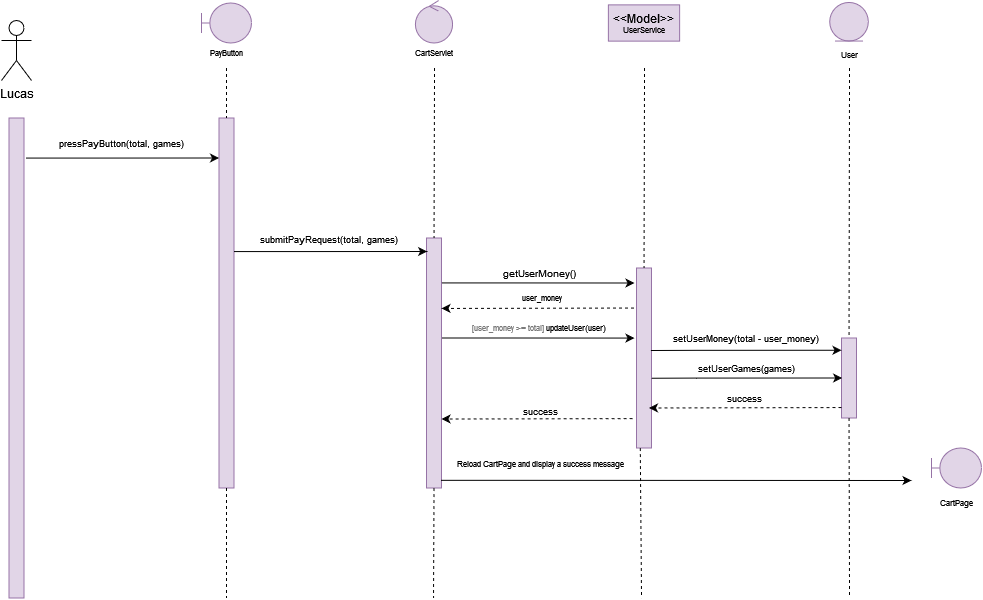

The diagram above was exported from draw.io. Its source (the exported page's mxGraphModel, read from the mxfile embedded in the PNG):
<mxGraphModel dx="1109" dy="-157" grid="1" gridSize="10" guides="1" tooltips="1" connect="1" arrows="1" fold="1" page="1" pageScale="1" pageWidth="827" pageHeight="1169" math="0" shadow="0">
  <root>
    <mxCell id="0" />
    <mxCell id="1" parent="0" />
    <mxCell id="WPhjHyZeCxfKg7nktDVD-724" value="Lucas" style="shape=umlActor;verticalLabelPosition=bottom;verticalAlign=top;html=1;outlineConnect=0;" vertex="1" parent="1">
      <mxGeometry x="1590" y="1270" width="30" height="60" as="geometry" />
    </mxCell>
    <mxCell id="WPhjHyZeCxfKg7nktDVD-725" value="" style="rounded=0;whiteSpace=wrap;html=1;fillColor=#e1d5e7;strokeColor=#9673a6;" vertex="1" parent="1">
      <mxGeometry x="1597.5" y="1367.5" width="15" height="480" as="geometry" />
    </mxCell>
    <mxCell id="WPhjHyZeCxfKg7nktDVD-726" value="" style="rounded=0;whiteSpace=wrap;html=1;fillColor=#e1d5e7;strokeColor=#9673a6;" vertex="1" parent="1">
      <mxGeometry x="1807.5" y="1367.5" width="15" height="370" as="geometry" />
    </mxCell>
    <mxCell id="WPhjHyZeCxfKg7nktDVD-727" value="" style="endArrow=none;dashed=1;html=1;rounded=0;fontSize=8;entryX=0.5;entryY=0;entryDx=0;entryDy=0;exitX=0.5;exitY=1;exitDx=0;exitDy=0;" edge="1" parent="1" target="WPhjHyZeCxfKg7nktDVD-726">
      <mxGeometry width="50" height="50" relative="1" as="geometry">
        <mxPoint x="1815" y="1317.5" as="sourcePoint" />
        <mxPoint x="1837.5" y="1377.5" as="targetPoint" />
      </mxGeometry>
    </mxCell>
    <mxCell id="WPhjHyZeCxfKg7nktDVD-728" value="&lt;div&gt;PayButton&lt;/div&gt;" style="text;html=1;strokeColor=none;fillColor=none;align=center;verticalAlign=middle;whiteSpace=wrap;rounded=0;fontSize=8;" vertex="1" parent="1">
      <mxGeometry x="1800" y="1295" width="30" height="15" as="geometry" />
    </mxCell>
    <mxCell id="WPhjHyZeCxfKg7nktDVD-729" value="pressPayButton(total, games)" style="text;html=1;strokeColor=none;fillColor=none;align=center;verticalAlign=middle;whiteSpace=wrap;rounded=0;fontSize=9;" vertex="1" parent="1">
      <mxGeometry x="1620" y="1377.5" width="180" height="30" as="geometry" />
    </mxCell>
    <mxCell id="WPhjHyZeCxfKg7nktDVD-730" value="CartServlet" style="text;html=1;strokeColor=none;fillColor=none;align=center;verticalAlign=middle;whiteSpace=wrap;rounded=0;fontSize=8;" vertex="1" parent="1">
      <mxGeometry x="1963.13" y="1295" width="118.75" height="15" as="geometry" />
    </mxCell>
    <mxCell id="WPhjHyZeCxfKg7nktDVD-731" value="" style="rounded=0;whiteSpace=wrap;html=1;fillColor=#e1d5e7;strokeColor=#9673a6;" vertex="1" parent="1">
      <mxGeometry x="2015" y="1487.5" width="15" height="250" as="geometry" />
    </mxCell>
    <mxCell id="WPhjHyZeCxfKg7nktDVD-732" value="" style="endArrow=none;dashed=1;html=1;rounded=0;fontSize=8;entryX=0.5;entryY=0;entryDx=0;entryDy=0;" edge="1" parent="1" target="WPhjHyZeCxfKg7nktDVD-731">
      <mxGeometry width="50" height="50" relative="1" as="geometry">
        <mxPoint x="2023" y="1317.5" as="sourcePoint" />
        <mxPoint x="2067.5" y="1391" as="targetPoint" />
      </mxGeometry>
    </mxCell>
    <mxCell id="WPhjHyZeCxfKg7nktDVD-733" value="" style="rounded=0;whiteSpace=wrap;html=1;fillColor=#e1d5e7;strokeColor=#9673a6;" vertex="1" parent="1">
      <mxGeometry x="2225" y="1517.5" width="15" height="180" as="geometry" />
    </mxCell>
    <mxCell id="WPhjHyZeCxfKg7nktDVD-734" value="" style="endArrow=none;dashed=1;html=1;rounded=0;fontSize=8;entryX=0.5;entryY=0;entryDx=0;entryDy=0;" edge="1" parent="1" target="WPhjHyZeCxfKg7nktDVD-733">
      <mxGeometry width="50" height="50" relative="1" as="geometry">
        <mxPoint x="2233" y="1317.5" as="sourcePoint" />
        <mxPoint x="2252.5" y="1416" as="targetPoint" />
      </mxGeometry>
    </mxCell>
    <mxCell id="WPhjHyZeCxfKg7nktDVD-735" value="setUserMoney(total - user_money)" style="text;html=1;strokeColor=none;fillColor=none;align=center;verticalAlign=middle;whiteSpace=wrap;rounded=0;fontSize=9;" vertex="1" parent="1">
      <mxGeometry x="2240" y="1577.5" width="190" height="20" as="geometry" />
    </mxCell>
    <mxCell id="WPhjHyZeCxfKg7nktDVD-736" value="" style="rounded=0;whiteSpace=wrap;html=1;fillColor=#e1d5e7;strokeColor=#9673a6;" vertex="1" parent="1">
      <mxGeometry x="2430" y="1587.5" width="15" height="80" as="geometry" />
    </mxCell>
    <mxCell id="WPhjHyZeCxfKg7nktDVD-737" value="" style="endArrow=none;dashed=1;html=1;rounded=0;fontSize=8;entryX=0.5;entryY=0;entryDx=0;entryDy=0;" edge="1" parent="1" target="WPhjHyZeCxfKg7nktDVD-736">
      <mxGeometry width="50" height="50" relative="1" as="geometry">
        <mxPoint x="2438" y="1317.5" as="sourcePoint" />
        <mxPoint x="2364.66" y="1508.75" as="targetPoint" />
      </mxGeometry>
    </mxCell>
    <mxCell id="WPhjHyZeCxfKg7nktDVD-738" value="&lt;font style=&quot;font-size: 9px&quot;&gt;success&lt;/font&gt;" style="text;html=1;strokeColor=none;fillColor=none;align=center;verticalAlign=middle;rounded=0;fontSize=9;" vertex="1" parent="1">
      <mxGeometry x="2240" y="1637.5" width="185" height="20" as="geometry" />
    </mxCell>
    <mxCell id="WPhjHyZeCxfKg7nktDVD-739" value="" style="endArrow=classic;html=1;rounded=0;dashed=1;fontSize=7;entryX=1;entryY=0.333;entryDx=0;entryDy=0;entryPerimeter=0;" edge="1" parent="1">
      <mxGeometry width="50" height="50" relative="1" as="geometry">
        <mxPoint x="2430" y="1657.04" as="sourcePoint" />
        <mxPoint x="2237.5" y="1657.46" as="targetPoint" />
      </mxGeometry>
    </mxCell>
    <mxCell id="WPhjHyZeCxfKg7nktDVD-740" value="" style="endArrow=none;dashed=1;html=1;rounded=0;fontSize=8;exitX=0.5;exitY=1;exitDx=0;exitDy=0;" edge="1" parent="1" source="WPhjHyZeCxfKg7nktDVD-736">
      <mxGeometry width="50" height="50" relative="1" as="geometry">
        <mxPoint x="2364.99" y="1723.75" as="sourcePoint" />
        <mxPoint x="2438" y="1847.5" as="targetPoint" />
      </mxGeometry>
    </mxCell>
    <mxCell id="WPhjHyZeCxfKg7nktDVD-741" value="" style="endArrow=none;dashed=1;html=1;rounded=0;fontSize=8;exitX=0.5;exitY=1;exitDx=0;exitDy=0;" edge="1" parent="1" source="WPhjHyZeCxfKg7nktDVD-726">
      <mxGeometry width="50" height="50" relative="1" as="geometry">
        <mxPoint x="1815" y="1747.5" as="sourcePoint" />
        <mxPoint x="1815" y="1847.5" as="targetPoint" />
        <Array as="points" />
      </mxGeometry>
    </mxCell>
    <mxCell id="WPhjHyZeCxfKg7nktDVD-742" value="User" style="text;html=1;strokeColor=none;fillColor=none;align=center;verticalAlign=middle;whiteSpace=wrap;rounded=0;fontSize=8;" vertex="1" parent="1">
      <mxGeometry x="2422.5" y="1297.5" width="30" height="15" as="geometry" />
    </mxCell>
    <mxCell id="WPhjHyZeCxfKg7nktDVD-743" value="" style="endArrow=classic;html=1;rounded=0;exitX=1;exitY=0;exitDx=0;exitDy=0;entryX=-0.125;entryY=0.121;entryDx=0;entryDy=0;entryPerimeter=0;" edge="1" parent="1">
      <mxGeometry width="50" height="50" relative="1" as="geometry">
        <mxPoint x="1614.38" y="1407.57" as="sourcePoint" />
        <mxPoint x="1807.505" y="1407.5" as="targetPoint" />
        <Array as="points">
          <mxPoint x="1661.88" y="1407.5700000000002" />
          <mxPoint x="1681.88" y="1407.5700000000002" />
        </Array>
      </mxGeometry>
    </mxCell>
    <mxCell id="WPhjHyZeCxfKg7nktDVD-744" value="" style="endArrow=classic;html=1;rounded=0;exitX=1;exitY=0;exitDx=0;exitDy=0;entryX=-0.125;entryY=0.121;entryDx=0;entryDy=0;entryPerimeter=0;" edge="1" parent="1">
      <mxGeometry width="50" height="50" relative="1" as="geometry">
        <mxPoint x="1822.5" y="1501.0700000000002" as="sourcePoint" />
        <mxPoint x="2015.625" y="1501.0000000000002" as="targetPoint" />
        <Array as="points">
          <mxPoint x="1870" y="1501.0700000000002" />
          <mxPoint x="1890" y="1501.0700000000002" />
        </Array>
      </mxGeometry>
    </mxCell>
    <mxCell id="WPhjHyZeCxfKg7nktDVD-745" value="&lt;div style=&quot;font-size: 9px&quot;&gt;&lt;font style=&quot;font-size: 9px&quot;&gt;submitPayRequest(total, games)&lt;/font&gt;&lt;/div&gt;" style="text;html=1;strokeColor=none;fillColor=none;align=center;verticalAlign=middle;whiteSpace=wrap;rounded=0;fontSize=9;" vertex="1" parent="1">
      <mxGeometry x="1820" y="1477.5" width="195" height="23.5" as="geometry" />
    </mxCell>
    <mxCell id="WPhjHyZeCxfKg7nktDVD-746" value="" style="endArrow=classic;html=1;rounded=0;exitX=1;exitY=0;exitDx=0;exitDy=0;" edge="1" parent="1">
      <mxGeometry width="50" height="50" relative="1" as="geometry">
        <mxPoint x="2030" y="1532.4300000000005" as="sourcePoint" />
        <mxPoint x="2223" y="1532.5" as="targetPoint" />
        <Array as="points">
          <mxPoint x="2077.5" y="1532.43" />
          <mxPoint x="2097.5" y="1532.43" />
        </Array>
      </mxGeometry>
    </mxCell>
    <mxCell id="WPhjHyZeCxfKg7nktDVD-747" value="&lt;font style=&quot;font-size: 9px&quot;&gt;success&lt;/font&gt;" style="text;html=1;strokeColor=none;fillColor=none;align=center;verticalAlign=middle;whiteSpace=wrap;rounded=0;fontSize=8;" vertex="1" parent="1">
      <mxGeometry x="2032.25" y="1647.5" width="195" height="26.5" as="geometry" />
    </mxCell>
    <mxCell id="WPhjHyZeCxfKg7nktDVD-748" value="" style="endArrow=classic;html=1;rounded=0;dashed=1;fontSize=7;exitX=0.073;exitY=0.293;exitDx=0;exitDy=0;exitPerimeter=0;" edge="1" parent="1">
      <mxGeometry width="50" height="50" relative="1" as="geometry">
        <mxPoint x="2221.0950000000003" y="1668.105" as="sourcePoint" />
        <mxPoint x="2030" y="1668.5" as="targetPoint" />
      </mxGeometry>
    </mxCell>
    <mxCell id="WPhjHyZeCxfKg7nktDVD-749" value="getUserMoney()" style="text;html=1;strokeColor=none;fillColor=none;align=center;verticalAlign=middle;whiteSpace=wrap;rounded=0;fontSize=10;" vertex="1" parent="1">
      <mxGeometry x="2032.25" y="1517.5" width="192.5" height="10" as="geometry" />
    </mxCell>
    <mxCell id="WPhjHyZeCxfKg7nktDVD-750" value="" style="endArrow=classic;html=1;rounded=0;entryX=-0.125;entryY=0.121;entryDx=0;entryDy=0;entryPerimeter=0;" edge="1" parent="1">
      <mxGeometry width="50" height="50" relative="1" as="geometry">
        <mxPoint x="2239.38" y="1600.01" as="sourcePoint" />
        <mxPoint x="2430.005" y="1599.76" as="targetPoint" />
        <Array as="points">
          <mxPoint x="2284.38" y="1599.83" />
          <mxPoint x="2304.38" y="1599.83" />
        </Array>
      </mxGeometry>
    </mxCell>
    <mxCell id="WPhjHyZeCxfKg7nktDVD-751" value="" style="endArrow=none;dashed=1;html=1;rounded=0;fontSize=8;exitX=0.25;exitY=1;exitDx=0;exitDy=0;" edge="1" parent="1" source="WPhjHyZeCxfKg7nktDVD-733">
      <mxGeometry width="50" height="50" relative="1" as="geometry">
        <mxPoint x="2229.75" y="1681" as="sourcePoint" />
        <mxPoint x="2230" y="1847.5" as="targetPoint" />
      </mxGeometry>
    </mxCell>
    <mxCell id="WPhjHyZeCxfKg7nktDVD-752" value="" style="endArrow=none;dashed=1;html=1;rounded=0;fontSize=8;exitX=0.5;exitY=1;exitDx=0;exitDy=0;" edge="1" parent="1" source="WPhjHyZeCxfKg7nktDVD-731">
      <mxGeometry width="50" height="50" relative="1" as="geometry">
        <mxPoint x="2022" y="1747.5" as="sourcePoint" />
        <mxPoint x="2022" y="1847.5" as="targetPoint" />
      </mxGeometry>
    </mxCell>
    <mxCell id="WPhjHyZeCxfKg7nktDVD-754" value="CartPage" style="text;html=1;strokeColor=none;fillColor=none;align=center;verticalAlign=middle;whiteSpace=wrap;rounded=0;fontSize=8;fontColor=#000000;" vertex="1" parent="1">
      <mxGeometry x="2520" y="1746" width="50" height="15" as="geometry" />
    </mxCell>
    <mxCell id="WPhjHyZeCxfKg7nktDVD-755" value="" style="endArrow=classic;html=1;rounded=0;exitX=1;exitY=0;exitDx=0;exitDy=0;entryX=0;entryY=0.5;entryDx=0;entryDy=0;" edge="1" parent="1">
      <mxGeometry width="50" height="50" relative="1" as="geometry">
        <mxPoint x="2029.38" y="1729.8300000000004" as="sourcePoint" />
        <mxPoint x="2500" y="1730" as="targetPoint" />
        <Array as="points">
          <mxPoint x="2076.88" y="1729.83" />
          <mxPoint x="2096.88" y="1729.83" />
        </Array>
      </mxGeometry>
    </mxCell>
    <mxCell id="WPhjHyZeCxfKg7nktDVD-756" value="" style="endArrow=classic;html=1;rounded=0;exitX=1;exitY=0;exitDx=0;exitDy=0;" edge="1" parent="1">
      <mxGeometry width="50" height="50" relative="1" as="geometry">
        <mxPoint x="2030" y="1587.5000000000005" as="sourcePoint" />
        <mxPoint x="2223" y="1587.57" as="targetPoint" />
        <Array as="points">
          <mxPoint x="2077.5" y="1587.5" />
          <mxPoint x="2097.5" y="1587.5" />
        </Array>
      </mxGeometry>
    </mxCell>
    <mxCell id="WPhjHyZeCxfKg7nktDVD-757" value="" style="endArrow=classic;html=1;rounded=0;dashed=1;fontSize=7;entryX=1;entryY=0.333;entryDx=0;entryDy=0;entryPerimeter=0;" edge="1" parent="1">
      <mxGeometry width="50" height="50" relative="1" as="geometry">
        <mxPoint x="2222.5" y="1557.5" as="sourcePoint" />
        <mxPoint x="2030" y="1557.92" as="targetPoint" />
      </mxGeometry>
    </mxCell>
    <mxCell id="WPhjHyZeCxfKg7nktDVD-758" value="user_money" style="text;html=1;align=center;verticalAlign=middle;resizable=0;points=[];autosize=1;strokeColor=none;fillColor=none;fontSize=8;fontColor=#000000;" vertex="1" parent="1">
      <mxGeometry x="2099.75" y="1537.5" width="60" height="20" as="geometry" />
    </mxCell>
    <mxCell id="WPhjHyZeCxfKg7nktDVD-759" value="&lt;font color=&quot;#7a7a7a&quot;&gt;[user_money &amp;gt;= total]&lt;/font&gt; updateUser(user)" style="text;html=1;align=center;verticalAlign=middle;resizable=0;points=[];autosize=1;strokeColor=none;fillColor=none;fontSize=8;fontColor=#000000;" vertex="1" parent="1">
      <mxGeometry x="2047.25" y="1567.5" width="160" height="20" as="geometry" />
    </mxCell>
    <mxCell id="WPhjHyZeCxfKg7nktDVD-760" value="" style="endArrow=classic;html=1;rounded=0;entryX=-0.125;entryY=0.121;entryDx=0;entryDy=0;entryPerimeter=0;" edge="1" parent="1">
      <mxGeometry width="50" height="50" relative="1" as="geometry">
        <mxPoint x="2240" y="1627.75" as="sourcePoint" />
        <mxPoint x="2430.625" y="1627.5" as="targetPoint" />
        <Array as="points">
          <mxPoint x="2285" y="1627.5700000000002" />
          <mxPoint x="2305" y="1627.5700000000002" />
        </Array>
      </mxGeometry>
    </mxCell>
    <mxCell id="WPhjHyZeCxfKg7nktDVD-761" value="setUserGames(games)" style="text;html=1;align=center;verticalAlign=middle;resizable=0;points=[];autosize=1;strokeColor=none;fillColor=none;fontSize=9;fontColor=#000000;" vertex="1" parent="1">
      <mxGeometry x="2280" y="1607.5" width="110" height="20" as="geometry" />
    </mxCell>
    <mxCell id="WPhjHyZeCxfKg7nktDVD-762" value="&lt;font style=&quot;font-size: 8px&quot;&gt;Reload CartPage and display a success message&lt;/font&gt;" style="text;html=1;align=center;verticalAlign=middle;resizable=0;points=[];autosize=1;strokeColor=none;fillColor=none;fontSize=9;fontColor=#000000;" vertex="1" parent="1">
      <mxGeometry x="2033.5" y="1702.5" width="190" height="20" as="geometry" />
    </mxCell>
    <mxCell id="WPhjHyZeCxfKg7nktDVD-763" value="" style="shape=umlBoundary;whiteSpace=wrap;html=1;fillColor=#e1d5e7;strokeColor=#9673a6;" vertex="1" parent="1">
      <mxGeometry x="1790" y="1252.5" width="50" height="40" as="geometry" />
    </mxCell>
    <mxCell id="WPhjHyZeCxfKg7nktDVD-764" value="" style="ellipse;shape=umlControl;whiteSpace=wrap;html=1;fillColor=#e1d5e7;strokeColor=#9673a6;" vertex="1" parent="1">
      <mxGeometry x="2003.9099999999999" y="1250" width="37.19" height="42.5" as="geometry" />
    </mxCell>
    <mxCell id="WPhjHyZeCxfKg7nktDVD-765" value="&lt;div&gt;&amp;lt;&amp;lt;Model&amp;gt;&amp;gt;&lt;/div&gt;&lt;div style=&quot;font-size: 8px&quot;&gt;UserService&lt;/div&gt;" style="rounded=0;whiteSpace=wrap;html=1;fillColor=#e1d5e7;strokeColor=#9673a6;" vertex="1" parent="1">
      <mxGeometry x="2196.88" y="1254.38" width="71.25" height="36.25" as="geometry" />
    </mxCell>
    <mxCell id="WPhjHyZeCxfKg7nktDVD-766" value="" style="ellipse;shape=umlEntity;whiteSpace=wrap;html=1;fontSize=8;fillColor=#e1d5e7;strokeColor=#9673a6;" vertex="1" parent="1">
      <mxGeometry x="2418.21" y="1251.95" width="38.59" height="38.59" as="geometry" />
    </mxCell>
    <mxCell id="WPhjHyZeCxfKg7nktDVD-767" value="" style="shape=umlBoundary;whiteSpace=wrap;html=1;fillColor=#e1d5e7;strokeColor=#9673a6;" vertex="1" parent="1">
      <mxGeometry x="2520" y="1697.5" width="50" height="40" as="geometry" />
    </mxCell>
  </root>
</mxGraphModel>